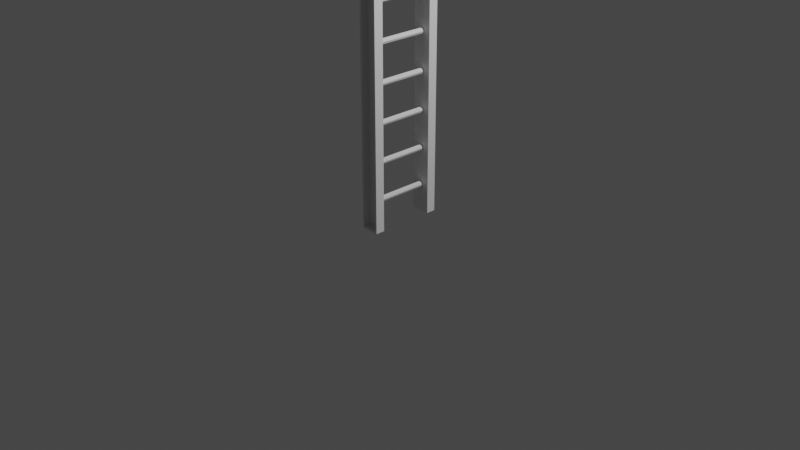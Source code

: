 # Source: rettungsleiter.blend  (saved by Blender 3.6.13; exported with 4.5.12 LTS)
import bpy
from mathutils import Matrix  # noqa: F401  (used for matrix-valued properties, if any)

bpy.ops.wm.read_factory_settings(use_empty=True)
scene = bpy.context.scene
scene.name = 'Scene'

# ---- collections
col_collection = bpy.data.collections.new('Collection'); scene.collection.children.link(col_collection)

# ---- materials (node trees are filled in below, after node groups)
mat_material = bpy.data.materials.new('Material')
mat_material.alpha_threshold = 0.0
mat_material.use_transparent_shadow = False
mat_material.roughness = 0.5
mat_material.line_color = (0.0, 0.0, 0.0, 1.0)

# ---- material node trees
mat_material.use_nodes = True; mat_material.node_tree.nodes.clear()
_N = mat_material.node_tree.nodes; _L = mat_material.node_tree.links
n0 = _N.new('ShaderNodeOutputMaterial'); n0.name = 'Material Output'; n0.location = (300, 300)
n1 = _N.new('ShaderNodeBsdfPrincipled'); n1.name = 'Principled BSDF'; n1.location = (10, 300)
n1.distribution = 'GGX'
n1.subsurface_method = 'RANDOM_WALK_SKIN'
n1.inputs[3].default_value = 1.45
n1.inputs[27].default_value = (0.0, 0.0, 0.0, 1.0)
n1.inputs[28].default_value = 1.0
_L.new(n1.outputs[0], n0.inputs[0])
n0.is_active_output = True

# ---- world
world_world = bpy.data.worlds.new('World'); scene.world = world_world
world_world.use_nodes = True; world_world.node_tree.nodes.clear()
_N = world_world.node_tree.nodes; _L = world_world.node_tree.links
n0 = _N.new('ShaderNodeOutputWorld'); n0.name = 'World Output'; n0.location = (300, 300)
n1 = _N.new('ShaderNodeBackground'); n1.name = 'Background'; n1.location = (10, 300)
n1.inputs[0].default_value = (0.05088, 0.05088, 0.05088, 1.0)
_L.new(n1.outputs[0], n0.inputs[0])
n0.is_active_output = True
world_world.color = (0.05088, 0.05088, 0.05088)
world_world.use_sun_shadow = False
world_world.sun_shadow_jitter_overblur = 0.0

# ---- cameras
cam_camera = bpy.data.cameras.new('Camera')
cam_camera.clip_end = 100.0
cam_camera.ortho_scale = 7.314

# ---- lights
light_light = bpy.data.lights.new('Light', 'POINT')
light_light.transmission_factor = 0.0
light_light.energy = 1000.0
light_light.shadow_soft_size = 0.1
light_light.shadow_maximum_resolution = 0.006
light_light.use_absolute_resolution = True

# ---- meshes
me_cube = bpy.data.meshes.new('Cube')
me_cube.from_pydata([(0.08, 0.4, 6.98), (0.08, 0.4, 0.02), (0.1, 0.3, 7.0), (0.1, 0.3, 0.0), (-0.08, 0.4, 6.98), (-0.08, 0.4, 0.02), (-0.1, 0.3, 7.0), (-0.1, 0.3, 0.0), (0.1, 0.4, 0.0), (-0.1, 0.4, 0.0), (0.1, 0.4, 7.0), (-0.1, 0.4, 7.0), (0.08, 0.32, 0.02), (-0.08, 0.32, 0.02), (0.08, 0.32, 6.98), (-0.08, 0.32, 6.98)], [], [(10, 11, 6, 2), (3, 2, 6, 7), (7, 6, 11, 9), (9, 8, 3, 7), (8, 10, 2, 3), (5, 4, 15, 13), (5, 1, 8, 9), (1, 0, 10, 8), (4, 5, 9, 11), (0, 4, 11, 10), (13, 15, 14, 12), (1, 5, 13, 12), (4, 0, 14, 15), (0, 1, 12, 14)])
_uv = me_cube.uv_layers.new(name='UVMap')
_uv.uv.foreach_set('vector', [0.625, 0.5, 0.875, 0.5, 0.875, 0.75, 0.625, 0.75, 0.375, 0.75, 0.625, 0.75, 0.625, 1.0, 0.375, 1.0, 0.375, 0.0, 0.625, 0.0, 0.625, 0.25, 0.375, 0.25, 0.125, 0.5, 0.375, 0.5, 0.375, 0.75, 0.125, 0.75, 0.375, 0.5, 0.625, 0.5, 0.625, 0.75, 0.375, 0.75, 0.3757, 0.275, 0.6243, 0.275, 0.6243, 0.275, 0.3757, 0.275, 0.3757, 0.275, 0.3757, 0.475, 0.375, 0.5, 0.375, 0.25, 0.3757, 0.475, 0.6243, 0.475, 0.625, 0.5, 0.375, 0.5, 0.6243, 0.275, 0.3757, 0.275, 0.375, 0.25, 0.625, 0.25, 0.6243, 0.475, 0.6243, 0.275, 0.625, 0.25, 0.625, 0.5, 0.3757, 0.275, 0.6243, 0.275, 0.6243, 0.475, 0.3757, 0.475, 0.3757, 0.475, 0.3757, 0.275, 0.3757, 0.275, 0.3757, 0.475, 0.6243, 0.275, 0.6243, 0.475, 0.6243, 0.475, 0.6243, 0.275, 0.6243, 0.475, 0.3757, 0.475, 0.3757, 0.475, 0.6243, 0.475])
me_cube.materials.append(mat_material)
me_cube.use_mirror_vertex_groups = False
me_cube.update()
me_zylinder = bpy.data.meshes.new('Zylinder')
me_zylinder.from_pydata([(0.0, 0.03, -0.31), (0.0, 0.03, 0.31), (0.02121, 0.02121, -0.31), (0.02121, 0.02121, 0.31), (0.03, 0.0, -0.31), (0.03, 0.0, 0.31), (0.02121, -0.02121, -0.31), (0.02121, -0.02121, 0.31), (0.0, -0.03, -0.31), (0.0, -0.03, 0.31), (-0.02121, -0.02121, -0.31), (-0.02121, -0.02121, 0.31), (-0.03, 0.0, -0.31), (-0.03, 0.0, 0.31), (-0.02121, 0.02121, -0.31), (-0.02121, 0.02121, 0.31)], [], [(0, 1, 3, 2), (2, 3, 5, 4), (4, 5, 7, 6), (6, 7, 9, 8), (8, 9, 11, 10), (10, 11, 13, 12), (12, 13, 15, 14), (14, 15, 1, 0)])
_uv = me_zylinder.uv_layers.new(name='UV-Map')
_uv.uv.foreach_set('vector', [1.0, 0.5, 1.0, 1.0, 0.875, 1.0, 0.875, 0.5, 0.875, 0.5, 0.875, 1.0, 0.75, 1.0, 0.75, 0.5, 0.75, 0.5, 0.75, 1.0, 0.625, 1.0, 0.625, 0.5, 0.625, 0.5, 0.625, 1.0, 0.5, 1.0, 0.5, 0.5, 0.5, 0.5, 0.5, 1.0, 0.375, 1.0, 0.375, 0.5, 0.375, 0.5, 0.375, 1.0, 0.25, 1.0, 0.25, 0.5, 0.25, 0.5, 0.25, 1.0, 0.125, 1.0, 0.125, 0.5, 0.125, 0.5, 0.125, 1.0, 0.0, 1.0, 0.0, 0.5])
me_zylinder.update()
me_zylinder_005 = bpy.data.meshes.new('Zylinder.005')
me_zylinder_005.from_pydata([(0.0, 0.36, 0.0), (0.0, 0.3397, 0.05), (0.1231, 0.3383, 0.0), (0.1162, 0.3192, 0.05), (0.2314, 0.2758, 0.0), (0.2183, 0.2602, 0.05), (0.3118, 0.18, 0.0), (0.2942, 0.1698, 0.05), (0.3545, 0.06251, 0.0), (0.3345, 0.05899, 0.05), (0.3545, -0.06251, 0.0), (0.3345, -0.05899, 0.05), (0.3118, -0.18, 0.0), (0.2942, -0.1698, 0.05), (0.2314, -0.2758, 0.0), (0.2183, -0.2602, 0.05), (0.1231, -0.3383, 0.0), (0.1162, -0.3192, 0.05), (0.0, -0.36, 0.0), (0.0, -0.3397, 0.05), (0.1231, 0.3383, 0.05), (0.0, 0.36, 0.05), (0.2314, 0.2758, 0.05), (0.3118, 0.18, 0.05), (0.3545, 0.06251, 0.05), (0.3545, -0.06251, 0.05), (0.3118, -0.18, 0.05), (0.2314, -0.2758, 0.05), (0.1231, -0.3383, 0.05), (0.0, -0.36, 0.05), (0.1162, 0.3192, 0.0), (-3.278e-10, 0.3397, 0.0), (0.2183, 0.2602, 0.0), (0.2942, 0.1698, 0.0), (0.3345, 0.05899, 0.0), (0.3345, -0.05899, 0.0), (0.2942, -0.1698, 0.0), (0.2183, -0.2602, 0.0), (0.1162, -0.3192, 0.0), (-3.278e-10, -0.3397, 0.0), (-0.51, 0.36, 1.672e-09), (-0.51, 0.36, 0.05), (-0.51, -0.36, 0.05), (-0.51, -0.36, 1.672e-09), (-0.51, 0.3397, 1.672e-09), (-0.51, 0.3397, 0.05), (-0.51, -0.3397, 0.05), (-0.51, -0.3397, 1.672e-09)], [(2, 30), (4, 32), (6, 33), (8, 34), (10, 35), (12, 36), (14, 37), (16, 38)], [(0, 21, 20, 2), (2, 20, 22, 4), (4, 22, 23, 6), (6, 23, 24, 8), (8, 24, 25, 10), (10, 25, 26, 12), (12, 26, 27, 14), (14, 27, 28, 16), (16, 28, 29, 18), (1, 3, 20, 21), (3, 5, 22, 20), (5, 7, 23, 22), (7, 9, 24, 23), (9, 11, 25, 24), (11, 13, 26, 25), (13, 15, 27, 26), (15, 17, 28, 27), (17, 19, 29, 28), (1, 21, 41, 45), (17, 15, 37, 38), (3, 1, 31, 30), (19, 17, 38, 39), (5, 3, 30, 32), (7, 5, 32, 33), (18, 29, 42, 43), (9, 7, 33, 34), (11, 9, 34, 35), (13, 11, 35, 36), (15, 13, 36, 37), (29, 19, 46, 42), (39, 18, 43, 47), (0, 31, 44, 40), (19, 39, 47, 46), (31, 1, 45, 44), (21, 0, 40, 41)])
_uv = me_zylinder_005.uv_layers.new(name='UV-Map')
_uv.uv.foreach_set('vector', [1.0, 0.5, 1.0, 1.0, 0.9444, 1.0, 0.9444, 0.5, 0.9444, 0.5, 0.9444, 1.0, 0.8889, 1.0, 0.8889, 0.5, 0.8889, 0.5, 0.8889, 1.0, 0.8333, 1.0, 0.8333, 0.5, 0.8333, 0.5, 0.8333, 1.0, 0.7778, 1.0, 0.7778, 0.5, 0.7778, 0.5, 0.7778, 1.0, 0.7222, 1.0, 0.7222, 0.5, 0.7222, 0.5, 0.7222, 1.0, 0.6667, 1.0, 0.6667, 0.5, 0.6667, 0.5, 0.6667, 1.0, 0.6111, 1.0, 0.6111, 0.5, 0.6111, 0.5, 0.6111, 1.0, 0.5556, 1.0, 0.5556, 0.5, 0.5556, 0.5, 0.5556, 1.0, 0.5, 1.0, 0.5, 0.5, 0.25, 0.4765, 0.3275, 0.4628, 0.3321, 0.4755, 0.25, 0.49, 0.3275, 0.4628, 0.3956, 0.4235, 0.4043, 0.4339, 0.3321, 0.4755, 0.3956, 0.4235, 0.4461, 0.3632, 0.4578, 0.37, 0.4043, 0.4339, 0.4461, 0.3632, 0.473, 0.2893, 0.4864, 0.2917, 0.4578, 0.37, 0.473, 0.2893, 0.473, 0.2107, 0.4864, 0.2083, 0.4864, 0.2917, 0.473, 0.2107, 0.4461, 0.1368, 0.4578, 0.13, 0.4864, 0.2083, 0.4461, 0.1368, 0.3956, 0.07652, 0.4043, 0.06615, 0.4578, 0.13, 0.3956, 0.07652, 0.3275, 0.0372, 0.3321, 0.02447, 0.4043, 0.06615, 0.3275, 0.0372, 0.25, 0.02354, 0.25, 0.01, 0.3321, 0.02447, 0.25, 0.4765, 0.25, 0.49, 0.25, 0.49, 0.25, 0.4765, 0.3275, 0.0372, 0.3956, 0.07652, 0.3956, 0.07652, 0.3275, 0.0372, 0.3275, 0.4628, 0.25, 0.4765, 0.25, 0.4765, 0.3275, 0.4628, 0.25, 0.02354, 0.3275, 0.0372, 0.3275, 0.0372, 0.25, 0.02354, 0.3956, 0.4235, 0.3275, 0.4628, 0.3275, 0.4628, 0.3956, 0.4235, 0.4461, 0.3632, 0.3956, 0.4235, 0.3956, 0.4235, 0.4461, 0.3632, 0.5, 0.5, 0.5, 1.0, 0.5, 1.0, 0.5, 0.5, 0.473, 0.2893, 0.4461, 0.3632, 0.4461, 0.3632, 0.473, 0.2893, 0.473, 0.2107, 0.473, 0.2893, 0.473, 0.2893, 0.473, 0.2107, 0.4461, 0.1368, 0.473, 0.2107, 0.473, 0.2107, 0.4461, 0.1368, 0.3956, 0.07652, 0.4461, 0.1368, 0.4461, 0.1368, 0.3956, 0.07652, 0.25, 0.01, 0.25, 0.02354, 0.25, 0.02354, 0.25, 0.01, 0.0, 0.0, 0.0, 0.0, 0.0, 0.0, 0.0, 0.0, 0.0, 0.0, 0.0, 0.0, 0.0, 0.0, 0.0, 0.0, 0.25, 0.02354, 0.25, 0.02354, 0.25, 0.02354, 0.25, 0.02354, 0.25, 0.4765, 0.25, 0.4765, 0.25, 0.4765, 0.25, 0.4765, 1.0, 1.0, 1.0, 0.5, 1.0, 0.5, 1.0, 1.0])
me_zylinder_005.update()
me_zylinder_007 = bpy.data.meshes.new('Zylinder.007')
me_zylinder_007.from_pydata([(0.1034, 0.3418, 4.05), (0.0197, 0.3565, 4.05), (0.2443, 0.2605, 4.05), (0.2989, 0.1953, 4.05), (0.3545, 0.04251, 4.05), (0.3545, -0.04251, 4.05), (0.2989, -0.1953, 4.05), (0.2443, -0.2605, 4.05), (0.1034, -0.3418, 4.05), (0.0197, -0.3565, 4.05), (0.3545, -0.04251, -3.725e-09), (0.3545, 0.04251, -3.725e-09), (0.3745, 0.04251, -3.725e-09), (0.3745, -0.04251, -3.725e-09), (0.3745, 0.04251, 4.05), (0.3745, -0.04251, 4.05), (0.2989, 0.1953, 0.0), (0.2443, 0.2605, 0.0), (0.0197, 0.3565, -3.725e-09), (0.1034, 0.3418, -3.725e-09), (0.0197, -0.3565, -3.725e-09), (0.1034, -0.3418, -3.725e-09), (0.2443, -0.2605, 0.0), (0.2989, -0.1953, 0.0), (0.1069, -0.3615, -3.725e-09), (0.02317, -0.3762, -3.725e-09), (0.1069, -0.3615, 4.05), (0.02317, -0.3762, 4.05), (0.3142, -0.2082, 0.0), (0.2596, -0.2733, 0.0), (0.3142, -0.2082, 4.05), (0.2596, -0.2733, 4.05), (0.02317, 0.3762, -3.725e-09), (0.1069, 0.3615, -3.725e-09), (0.1069, 0.3615, 4.05), (0.02317, 0.3762, 4.05), (0.2596, 0.2733, -2.421e-08), (0.3142, 0.2082, -2.421e-08), (0.2596, 0.2733, 4.05), (0.3142, 0.2082, 4.05)], [], [(19, 18, 32, 33), (17, 16, 3, 2), (16, 17, 36, 37), (10, 11, 12, 13), (22, 23, 28, 29), (8, 9, 27, 26), (23, 22, 7, 6), (11, 10, 5, 4), (12, 14, 15, 13), (5, 10, 13, 15), (4, 5, 15, 14), (11, 4, 14, 12), (21, 20, 9, 8), (18, 19, 0, 1), (24, 26, 27, 25), (20, 21, 24, 25), (21, 8, 26, 24), (9, 20, 25, 27), (28, 30, 31, 29), (6, 7, 31, 30), (23, 6, 30, 28), (7, 22, 29, 31), (32, 35, 34, 33), (0, 19, 33, 34), (1, 0, 34, 35), (18, 1, 35, 32), (36, 38, 39, 37), (3, 16, 37, 39), (2, 3, 39, 38), (17, 2, 38, 36)])
_uv = me_zylinder_007.uv_layers.new(name='UV-Map')
_uv.uv.foreach_set('vector', [0.9533, 0.7, 0.9911, 0.7, 0.9911, 0.7, 0.9533, 0.7, 0.88, 0.7, 0.8422, 0.7, 0.8422, 0.8, 0.88, 0.8, 0.8422, 0.7, 0.88, 0.7, 0.88, 0.7, 0.8422, 0.7, 0.7311, 0.7, 0.7689, 0.7, 0.7689, 0.7, 0.7311, 0.7, 0.62, 0.7, 0.6578, 0.7, 0.6578, 0.7, 0.62, 0.7, 0.5467, 0.8, 0.5089, 0.8, 0.5089, 0.8, 0.5467, 0.8, 0.6578, 0.7, 0.62, 0.7, 0.62, 0.8, 0.6578, 0.8, 0.7689, 0.7, 0.7311, 0.7, 0.7311, 0.8, 0.7689, 0.8, 0.7689, 0.7, 0.7689, 0.8, 0.7311, 0.8, 0.7311, 0.7, 0.7311, 0.8, 0.7311, 0.7, 0.7311, 0.7, 0.7311, 0.8, 0.7689, 0.8, 0.7311, 0.8, 0.7311, 0.8, 0.7689, 0.8, 0.7689, 0.7, 0.7689, 0.8, 0.7689, 0.8, 0.7689, 0.7, 0.5467, 0.7, 0.5089, 0.7, 0.5089, 0.8, 0.5467, 0.8, 0.9911, 0.7, 0.9533, 0.7, 0.9533, 0.8, 0.9911, 0.8, 0.5467, 0.7, 0.5467, 0.8, 0.5089, 0.8, 0.5089, 0.7, 0.5089, 0.7, 0.5467, 0.7, 0.5467, 0.7, 0.5089, 0.7, 0.5467, 0.7, 0.5467, 0.8, 0.5467, 0.8, 0.5467, 0.7, 0.5089, 0.8, 0.5089, 0.7, 0.5089, 0.7, 0.5089, 0.8, 0.6578, 0.7, 0.6578, 0.8, 0.62, 0.8, 0.62, 0.7, 0.6578, 0.8, 0.62, 0.8, 0.62, 0.8, 0.6578, 0.8, 0.6578, 0.7, 0.6578, 0.8, 0.6578, 0.8, 0.6578, 0.7, 0.62, 0.8, 0.62, 0.7, 0.62, 0.7, 0.62, 0.8, 0.9911, 0.7, 0.9911, 0.8, 0.9533, 0.8, 0.9533, 0.7, 0.9533, 0.8, 0.9533, 0.7, 0.9533, 0.7, 0.9533, 0.8, 0.9911, 0.8, 0.9533, 0.8, 0.9533, 0.8, 0.9911, 0.8, 0.9911, 0.7, 0.9911, 0.8, 0.9911, 0.8, 0.9911, 0.7, 0.88, 0.7, 0.88, 0.8, 0.8422, 0.8, 0.8422, 0.7, 0.8422, 0.8, 0.8422, 0.7, 0.8422, 0.7, 0.8422, 0.8, 0.88, 0.8, 0.8422, 0.8, 0.8422, 0.8, 0.88, 0.8, 0.88, 0.7, 0.88, 0.8, 0.88, 0.8, 0.88, 0.7])
me_zylinder_007.update()

# ---- objects
ob_cube = bpy.data.objects.new('Cube', me_cube)
ob_light = bpy.data.objects.new('Light', light_light)
ob_camera = bpy.data.objects.new('Camera', cam_camera)
ob_cube_001 = bpy.data.objects.new('Cube.001', me_cube)
ob_sprosse = bpy.data.objects.new('Sprosse', me_zylinder)
ob_zylinder_001 = bpy.data.objects.new('Zylinder.001', me_zylinder_005)
ob_zylinder_002 = bpy.data.objects.new('Zylinder.002', me_zylinder_007)

# ---- transforms, parenting, visibility, modifiers, constraints
ob_cube.location = (0.0, 0.0, 0.0)
ob_cube.lock_rotations_4d = False
ob_cube.empty_display_type = 'ARROWS'
ob_cube.lineart.crease_threshold = 0.0
ob_light.location = (4.076, 1.005, 5.904)
ob_light.rotation_euler = (0.6503, 0.05522, 1.866)
ob_light.lock_rotations_4d = False
ob_light.empty_display_type = 'ARROWS'
ob_light.color = (0.0, 0.0, 0.0, 0.0)
ob_light.lineart.crease_threshold = 0.0
ob_camera.location = (7.359, -6.926, 4.958)
ob_camera.rotation_euler = (1.109, 0.0, 0.8149)
ob_camera.lock_rotations_4d = False
ob_camera.empty_display_type = 'ARROWS'
ob_camera.color = (0.0, 0.0, 0.0, 0.0)
ob_camera.display_type = 'WIRE'
ob_camera.lineart.crease_threshold = 0.0
ob_cube_001.location = (0.0, 0.0, 0.0)
ob_cube_001.rotation_euler = (0.0, 0.0, 3.142)
ob_cube_001.lock_rotations_4d = False
ob_cube_001.empty_display_type = 'ARROWS'
ob_cube_001.lineart.crease_threshold = 0.0
ob_sprosse.location = (0.0, 0.0, 0.3)
ob_sprosse.rotation_euler = (1.571, 0.0, 0.0)
_m = ob_sprosse.modifiers.new('Array', 'ARRAY')
_m.count = 17
_m.use_constant_offset = True
_m.constant_offset_displace = (0.0, 0.4, 0.0)
_m.use_relative_offset = False
_m.relative_offset_displace = (0.0, 0.0, 0.0)
ob_zylinder_001.location = (0.4, 0.0, 3.0)
_m = ob_zylinder_001.modifiers.new('Array', 'ARRAY')
_m.count = 5
_m.use_constant_offset = True
_m.constant_offset_displace = (0.0, 0.0, 1.0)
_m.use_relative_offset = False
ob_zylinder_002.location = (0.4, 0.0, 3.0)

# ---- collection membership
col_collection.objects.link(ob_cube)
col_collection.objects.link(ob_light)
col_collection.objects.link(ob_camera)
col_collection.objects.link(ob_cube_001)
col_collection.objects.link(ob_sprosse)
col_collection.objects.link(ob_zylinder_001)
col_collection.objects.link(ob_zylinder_002)

# ---- scene / render settings (as saved in the file)
scene.camera = ob_camera
scene.frame_start = 1; scene.frame_end = 250; scene.frame_set(1)
scene.render.engine = 'BLENDER_EEVEE_NEXT'
scene.cycles.sampling_pattern = 'TABULATED_SOBOL'
scene.view_settings.view_transform = 'Filmic'
bpy.context.view_layer.update()
